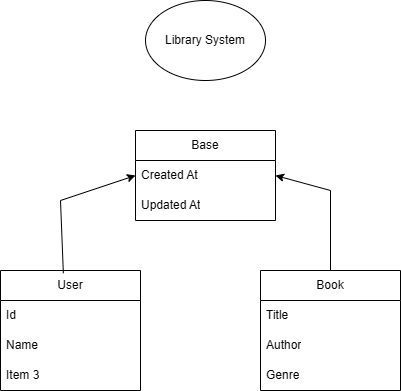

The diagram above was exported from draw.io. Its source (the exported page's mxGraphModel, read from the mxfile embedded in the PNG):
<mxGraphModel dx="1022" dy="564" grid="1" gridSize="10" guides="1" tooltips="1" connect="1" arrows="1" fold="1" page="1" pageScale="1" pageWidth="850" pageHeight="1100" math="0" shadow="0">
  <root>
    <mxCell id="0" />
    <mxCell id="1" parent="0" />
    <mxCell id="MQmDYRYdEyB6SxuoZ_Sn-2" parent="1" style="ellipse;whiteSpace=wrap;html=1;" value="Library System" vertex="1">
      <mxGeometry height="80" width="120" x="365" y="30" as="geometry" />
    </mxCell>
    <mxCell id="MQmDYRYdEyB6SxuoZ_Sn-20" parent="1" style="swimlane;fontStyle=0;childLayout=stackLayout;horizontal=1;startSize=30;horizontalStack=0;resizeParent=1;resizeParentMax=0;resizeLast=0;collapsible=1;marginBottom=0;whiteSpace=wrap;html=1;" value="User" vertex="1">
      <mxGeometry height="120" width="140" x="220" y="300" as="geometry" />
    </mxCell>
    <mxCell id="MQmDYRYdEyB6SxuoZ_Sn-21" parent="MQmDYRYdEyB6SxuoZ_Sn-20" style="text;strokeColor=none;fillColor=none;align=left;verticalAlign=middle;spacingLeft=4;spacingRight=4;overflow=hidden;points=[[0,0.5],[1,0.5]];portConstraint=eastwest;rotatable=0;whiteSpace=wrap;html=1;" value="Id" vertex="1">
      <mxGeometry height="30" width="140" y="30" as="geometry" />
    </mxCell>
    <mxCell id="MQmDYRYdEyB6SxuoZ_Sn-22" parent="MQmDYRYdEyB6SxuoZ_Sn-20" style="text;strokeColor=none;fillColor=none;align=left;verticalAlign=middle;spacingLeft=4;spacingRight=4;overflow=hidden;points=[[0,0.5],[1,0.5]];portConstraint=eastwest;rotatable=0;whiteSpace=wrap;html=1;" value="Name" vertex="1">
      <mxGeometry height="30" width="140" y="60" as="geometry" />
    </mxCell>
    <mxCell id="MQmDYRYdEyB6SxuoZ_Sn-23" parent="MQmDYRYdEyB6SxuoZ_Sn-20" style="text;strokeColor=none;fillColor=none;align=left;verticalAlign=middle;spacingLeft=4;spacingRight=4;overflow=hidden;points=[[0,0.5],[1,0.5]];portConstraint=eastwest;rotatable=0;whiteSpace=wrap;html=1;" value="Item 3" vertex="1">
      <mxGeometry height="30" width="140" y="90" as="geometry" />
    </mxCell>
    <mxCell id="MQmDYRYdEyB6SxuoZ_Sn-24" parent="1" style="swimlane;fontStyle=0;childLayout=stackLayout;horizontal=1;startSize=30;horizontalStack=0;resizeParent=1;resizeParentMax=0;resizeLast=0;collapsible=1;marginBottom=0;whiteSpace=wrap;html=1;" value="Book" vertex="1">
      <mxGeometry height="120" width="140" x="480" y="300" as="geometry" />
    </mxCell>
    <mxCell id="MQmDYRYdEyB6SxuoZ_Sn-25" parent="MQmDYRYdEyB6SxuoZ_Sn-24" style="text;strokeColor=none;fillColor=none;align=left;verticalAlign=middle;spacingLeft=4;spacingRight=4;overflow=hidden;points=[[0,0.5],[1,0.5]];portConstraint=eastwest;rotatable=0;whiteSpace=wrap;html=1;" value="Title" vertex="1">
      <mxGeometry height="30" width="140" y="30" as="geometry" />
    </mxCell>
    <mxCell id="MQmDYRYdEyB6SxuoZ_Sn-26" parent="MQmDYRYdEyB6SxuoZ_Sn-24" style="text;strokeColor=none;fillColor=none;align=left;verticalAlign=middle;spacingLeft=4;spacingRight=4;overflow=hidden;points=[[0,0.5],[1,0.5]];portConstraint=eastwest;rotatable=0;whiteSpace=wrap;html=1;" value="Author" vertex="1">
      <mxGeometry height="30" width="140" y="60" as="geometry" />
    </mxCell>
    <mxCell id="MQmDYRYdEyB6SxuoZ_Sn-27" parent="MQmDYRYdEyB6SxuoZ_Sn-24" style="text;strokeColor=none;fillColor=none;align=left;verticalAlign=middle;spacingLeft=4;spacingRight=4;overflow=hidden;points=[[0,0.5],[1,0.5]];portConstraint=eastwest;rotatable=0;whiteSpace=wrap;html=1;" value="Genre" vertex="1">
      <mxGeometry height="30" width="140" y="90" as="geometry" />
    </mxCell>
    <mxCell id="MQmDYRYdEyB6SxuoZ_Sn-28" parent="1" style="swimlane;fontStyle=0;childLayout=stackLayout;horizontal=1;startSize=30;horizontalStack=0;resizeParent=1;resizeParentMax=0;resizeLast=0;collapsible=1;marginBottom=0;whiteSpace=wrap;html=1;" value="Base" vertex="1">
      <mxGeometry height="90" width="140" x="355" y="160" as="geometry" />
    </mxCell>
    <mxCell id="MQmDYRYdEyB6SxuoZ_Sn-29" parent="MQmDYRYdEyB6SxuoZ_Sn-28" style="text;strokeColor=none;fillColor=none;align=left;verticalAlign=middle;spacingLeft=4;spacingRight=4;overflow=hidden;points=[[0,0.5],[1,0.5]];portConstraint=eastwest;rotatable=0;whiteSpace=wrap;html=1;" value="Created At" vertex="1">
      <mxGeometry height="30" width="140" y="30" as="geometry" />
    </mxCell>
    <mxCell id="MQmDYRYdEyB6SxuoZ_Sn-30" parent="MQmDYRYdEyB6SxuoZ_Sn-28" style="text;strokeColor=none;fillColor=none;align=left;verticalAlign=middle;spacingLeft=4;spacingRight=4;overflow=hidden;points=[[0,0.5],[1,0.5]];portConstraint=eastwest;rotatable=0;whiteSpace=wrap;html=1;" value="Updated At" vertex="1">
      <mxGeometry height="30" width="140" y="60" as="geometry" />
    </mxCell>
    <mxCell id="MQmDYRYdEyB6SxuoZ_Sn-34" edge="1" parent="1" source="MQmDYRYdEyB6SxuoZ_Sn-20" style="endArrow=classic;html=1;rounded=0;exitX=0.449;exitY=0.023;exitDx=0;exitDy=0;exitPerimeter=0;entryX=0;entryY=0.5;entryDx=0;entryDy=0;" target="MQmDYRYdEyB6SxuoZ_Sn-29" value="">
      <mxGeometry height="50" relative="1" width="50" as="geometry">
        <Array as="points">
          <mxPoint x="280" y="230" />
        </Array>
        <mxPoint x="400" y="310" as="sourcePoint" />
        <mxPoint x="450" y="260" as="targetPoint" />
      </mxGeometry>
    </mxCell>
    <mxCell id="MQmDYRYdEyB6SxuoZ_Sn-35" edge="1" parent="1" source="MQmDYRYdEyB6SxuoZ_Sn-24" style="endArrow=classic;html=1;rounded=0;exitX=0.5;exitY=0;exitDx=0;exitDy=0;entryX=1;entryY=0.5;entryDx=0;entryDy=0;" target="MQmDYRYdEyB6SxuoZ_Sn-29" value="">
      <mxGeometry height="50" relative="1" width="50" as="geometry">
        <Array as="points">
          <mxPoint x="550" y="220" />
        </Array>
        <mxPoint x="313" y="328" as="sourcePoint" />
        <mxPoint x="385" y="230" as="targetPoint" />
      </mxGeometry>
    </mxCell>
  </root>
</mxGraphModel>